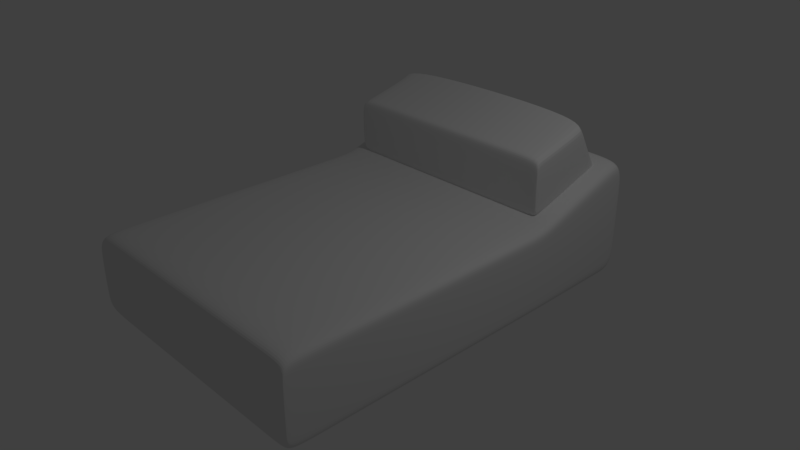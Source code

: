 # Source: case.blend  (saved by Blender 2.79.0; exported with 4.5.12 LTS)
import bpy
from mathutils import Matrix  # noqa: F401  (used for matrix-valued properties, if any)

bpy.ops.wm.read_factory_settings(use_empty=True)
scene = bpy.context.scene
scene.name = 'Scene'

# ---- collections
col_collection_1 = bpy.data.collections.new('Collection 1'); scene.collection.children.link(col_collection_1)

# ---- materials (node trees are filled in below, after node groups)
mat_material = bpy.data.materials.new('Material')
mat_material.alpha_threshold = 0.0
mat_material.use_transparent_shadow = False
mat_material.roughness = 0.5
mat_material.line_color = (0.0, 0.0, 0.0, 1.0)

# ---- material node trees

# ---- world
world_world = bpy.data.worlds.new('World'); scene.world = world_world
world_world.color = (0.05088, 0.05088, 0.05088)
world_world.use_sun_shadow = False
world_world.sun_shadow_jitter_overblur = 0.0
world_world.cycles.sampling_method = 'MANUAL'

# ---- cameras
cam_camera = bpy.data.cameras.new('Camera')
cam_camera.clip_end = 100.0
cam_camera.lens = 35.0
cam_camera.sensor_width = 32.0
cam_camera.sensor_height = 18.0
cam_camera.ortho_scale = 7.314
cam_camera.dof.focus_distance = 0.0
cam_camera.dof.aperture_fstop = 128.0

# ---- lights
light_lamp = bpy.data.lights.new('Lamp', 'POINT')
light_lamp.transmission_factor = 0.0
light_lamp.cutoff_distance = 30.0
light_lamp.energy = 100.0
light_lamp.shadow_buffer_clip_start = 1.001
light_lamp.shadow_soft_size = 0.1
light_lamp.shadow_maximum_resolution = 0.006
light_lamp.use_absolute_resolution = True

# ---- meshes
me_cube_001 = bpy.data.meshes.new('Cube.001')
me_cube_001.from_pydata([(-1.0, -1.0, -1.0), (-1.0, -0.6385, 0.8705), (-1.0, 1.0, -1.0), (-1.0, 0.6763, 0.885), (1.0, -1.0, -1.0), (1.0, -0.6385, 0.8705), (1.0, 1.0, -1.0), (1.0, 0.6763, 0.885), (-0.9763, 1.0, -1.0), (-0.9763, 0.6763, 0.885), (-0.9763, -1.462, -0.8346), (-0.9763, -1.1, 1.036), (0.9844, 0.6763, 0.885), (0.9844, -1.462, -0.8346), (0.9844, 1.0, -1.0), (0.9844, -1.1, 1.036), (-1.0, 0.8913, -1.0), (-1.0, 0.6048, 0.8842), (1.0, 0.8913, -1.0), (1.0, 0.6048, 0.8842), (-0.9763, 0.6048, 0.8842), (-0.9763, 0.8913, -1.0), (0.9844, 0.6048, 0.8842), (0.9844, 0.8913, -1.0), (-1.0, -0.9308, -1.0), (1.0, -0.5929, 0.871), (-0.9763, -0.5929, 0.871), (-0.9763, -0.9308, -1.0), (0.9844, -0.5929, 0.871), (0.9844, -0.9308, -1.0), (-1.0, -0.5929, 0.871), (1.0, -0.9308, -1.0), (-1.0, -0.9931, -1.0), (1.0, -0.6339, 0.8705), (-0.9763, -1.049, 1.019), (-0.9763, -1.409, -0.8511), (0.9844, -1.049, 1.019), (0.9844, -1.409, -0.8511), (-1.0, -0.6339, 0.8705), (1.0, -0.9931, -1.0)], [], [(16, 17, 3, 2), (14, 12, 7, 6), (39, 33, 5, 4), (10, 11, 1, 0), (37, 39, 4, 13), (34, 38, 1, 11), (36, 34, 11, 15), (32, 35, 10, 0), (13, 15, 11, 10), (2, 3, 9, 8), (4, 5, 15, 13), (33, 36, 15, 5), (35, 37, 13, 10), (8, 9, 12, 14), (8, 14, 23, 21), (7, 12, 22, 19), (2, 8, 21, 16), (12, 9, 20, 22), (9, 3, 17, 20), (14, 6, 18, 23), (6, 7, 19, 18), (24, 30, 17, 16), (32, 38, 30, 24), (21, 23, 29, 27), (19, 22, 28, 25), (16, 21, 27, 24), (22, 20, 26, 28), (20, 17, 30, 26), (23, 18, 31, 29), (18, 19, 25, 31), (0, 1, 38, 32), (27, 29, 37, 35), (25, 28, 36, 33), (24, 27, 35, 32), (28, 26, 34, 36), (26, 30, 38, 34), (29, 31, 39, 37), (31, 25, 33, 39)])
me_cube_001.use_remesh_preserve_volume = False
me_cube_001.use_remesh_preserve_attributes = False
me_cube_001.use_mirror_vertex_groups = False
me_cube_001.update()
me_cube = bpy.data.meshes.new('Cube')
me_cube.from_pydata([(1.0, 1.0, -1.0), (1.0, -1.0, -1.0), (-1.0, -1.0, -1.0), (-1.0, 1.0, -1.0), (1.0, 1.0, 1.893), (1.0, -1.0, 1.0), (-1.0, -1.0, 1.0), (-1.0, 1.0, 1.893), (1.0, 0.4431, -1.0), (-1.0, 0.4431, -1.0), (1.0, 0.4431, 1.0), (-1.0, 0.4431, 1.0), (1.0, 0.4253, -1.0), (1.0, 0.4253, 1.0), (-1.0, 0.4253, -1.0), (-1.0, 0.4253, 1.0), (-0.967, 1.056, -1.0), (-0.967, -1.0, -1.0), (-0.967, 1.056, 1.893), (-0.967, -1.0, 1.0), (-0.967, 0.4431, 1.0), (-0.967, 0.4431, -1.0), (-0.967, 0.4253, 1.0), (-0.967, 0.4253, -1.0), (0.9854, 0.4431, 1.0), (0.9854, 0.4253, 1.0), (0.9854, 1.056, -1.0), (0.9854, -1.0, -1.0), (0.9854, 1.056, 1.893), (0.9854, -1.0, 1.0), (0.9854, 0.4431, -1.0), (0.9854, 0.4253, -1.0), (-1.0, 0.9792, -1.0), (-1.0, 0.9792, 1.859), (1.0, 0.9792, -1.0), (1.0, 0.9792, 1.859), (-0.967, 0.9792, -1.0), (-0.967, 0.9792, 1.859), (0.9854, 0.9792, 1.859), (0.9854, 0.9792, -1.0), (1.0, -0.9804, -1.0), (1.0, -0.9804, 1.0), (-1.0, -0.9804, -1.0), (-1.0, -0.9804, 1.0), (-0.967, -0.9804, 1.0), (-0.967, -0.9804, -1.0), (0.9854, -0.9804, -1.0), (0.9854, -0.9804, 1.0)], [], [(45, 17, 2, 42), (44, 43, 6, 19), (40, 41, 5, 1), (17, 19, 6, 2), (32, 33, 7, 3), (18, 16, 3, 7), (14, 15, 11, 9), (34, 35, 10, 8), (37, 33, 11, 20), (36, 21, 9, 32), (42, 43, 15, 14), (8, 10, 13, 12), (20, 11, 15, 22), (21, 23, 14, 9), (30, 31, 23, 21), (24, 20, 22, 25), (39, 30, 21, 36), (38, 37, 20, 24), (28, 26, 16, 18), (27, 29, 19, 17), (47, 44, 19, 29), (46, 27, 17, 45), (40, 1, 27, 46), (41, 47, 29, 5), (1, 5, 29, 27), (4, 0, 26, 28), (35, 38, 24, 10), (34, 8, 30, 39), (10, 24, 25, 13), (8, 12, 31, 30), (0, 34, 39, 26), (4, 28, 38, 35), (28, 18, 37, 38), (26, 39, 36, 16), (16, 36, 32, 3), (18, 7, 33, 37), (0, 4, 35, 34), (9, 11, 33, 32), (13, 25, 47, 41), (12, 40, 46, 31), (31, 46, 45, 23), (25, 22, 44, 47), (2, 6, 43, 42), (12, 13, 41, 40), (22, 15, 43, 44), (23, 45, 42, 14)])
me_cube.materials.append(mat_material)
me_cube.use_remesh_preserve_volume = False
me_cube.use_remesh_preserve_attributes = False
me_cube.use_mirror_vertex_groups = False
me_cube.update()

# ---- objects
ob_cube_001 = bpy.data.objects.new('Cube.001', me_cube_001)
ob_cube = bpy.data.objects.new('Cube', me_cube)
ob_lamp = bpy.data.objects.new('Lamp', light_lamp)
ob_camera = bpy.data.objects.new('Camera', cam_camera)

# ---- transforms, parenting, visibility, modifiers, constraints
ob_cube_001.location = (0.0, 1.78, 1.123)
ob_cube_001.rotation_euler = (-0.2508, 7.406e-08, -3.142)
ob_cube_001.scale = (1.59, 0.5822, 0.4149)
ob_cube_001.lineart.crease_threshold = 0.0
_m = ob_cube_001.modifiers.new('Subsurf', 'SUBSURF')
_m.uv_smooth = 'PRESERVE_CORNERS'
_m.levels = 3
_m.render_levels = 3
_m.show_only_control_edges = False
ob_cube.location = (0.0, 0.0, 0.0)
ob_cube.scale = (1.846, 2.723, 0.5819)
ob_cube.lock_rotations_4d = False
ob_cube.empty_display_type = 'ARROWS'
ob_cube.lineart.crease_threshold = 0.0
_m = ob_cube.modifiers.new('Subsurf', 'SUBSURF')
_m.uv_smooth = 'PRESERVE_CORNERS'
_m.levels = 4
_m.render_levels = 4
_m.show_only_control_edges = False
ob_lamp.location = (4.076, 1.005, 5.904)
ob_lamp.rotation_euler = (0.6503, 0.05522, 1.866)
ob_lamp.lock_rotations_4d = False
ob_lamp.empty_display_type = 'ARROWS'
ob_lamp.color = (0.0, 0.0, 0.0, 0.0)
ob_lamp.lineart.crease_threshold = 0.0
ob_camera.location = (7.481, -6.508, 5.344)
ob_camera.rotation_euler = (1.109, 0.0, 0.8149)
ob_camera.lock_rotations_4d = False
ob_camera.empty_display_type = 'ARROWS'
ob_camera.color = (0.0, 0.0, 0.0, 0.0)
ob_camera.display_type = 'WIRE'
ob_camera.lineart.crease_threshold = 0.0

# ---- collection membership
col_collection_1.objects.link(ob_cube_001)
col_collection_1.objects.link(ob_cube)
col_collection_1.objects.link(ob_lamp)
col_collection_1.objects.link(ob_camera)

# ---- scene / render settings (as saved in the file)
scene.camera = ob_camera
scene.frame_start = 1; scene.frame_end = 250; scene.frame_set(1)
scene.render.engine = 'BLENDER_EEVEE_NEXT'
scene.render.resolution_percentage = 50
scene.render.dither_intensity = 0.0
scene.cycles.use_denoising = False
scene.cycles.samples = 128
scene.cycles.sampling_pattern = 'TABULATED_SOBOL'
scene.cycles.use_adaptive_sampling = False
scene.cycles.use_light_tree = False
scene.cycles.blur_glossy = 0.0
scene.cycles.sample_clamp_indirect = 0.0
scene.view_settings.view_transform = 'Standard'
bpy.context.view_layer.update()

